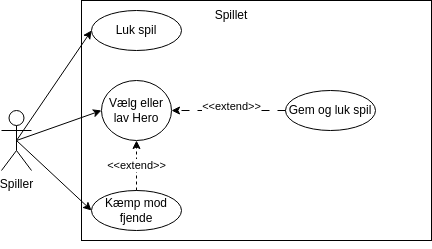

The diagram above was exported from draw.io. Its source (the exported page's mxGraphModel, read from the mxfile embedded in the PNG):
<mxGraphModel dx="546" dy="385" grid="1" gridSize="10" guides="1" tooltips="1" connect="1" arrows="1" fold="1" page="1" pageScale="1" pageWidth="827" pageHeight="1169" math="0" shadow="0">
  <root>
    <mxCell id="WIyWlLk6GJQsqaUBKTNV-0" />
    <mxCell id="WIyWlLk6GJQsqaUBKTNV-1" parent="WIyWlLk6GJQsqaUBKTNV-0" />
    <mxCell id="1e3YRN1DEOFHOjJZ6Lew-10" style="rounded=0;orthogonalLoop=1;jettySize=auto;html=1;exitX=0.5;exitY=0.5;exitDx=0;exitDy=0;exitPerimeter=0;entryX=0;entryY=0.5;entryDx=0;entryDy=0;" parent="WIyWlLk6GJQsqaUBKTNV-1" source="1e3YRN1DEOFHOjJZ6Lew-0" target="1e3YRN1DEOFHOjJZ6Lew-3" edge="1">
      <mxGeometry relative="1" as="geometry" />
    </mxCell>
    <mxCell id="1e3YRN1DEOFHOjJZ6Lew-11" style="rounded=0;orthogonalLoop=1;jettySize=auto;html=1;exitX=0.5;exitY=0.5;exitDx=0;exitDy=0;exitPerimeter=0;entryX=0;entryY=0.5;entryDx=0;entryDy=0;" parent="WIyWlLk6GJQsqaUBKTNV-1" source="1e3YRN1DEOFHOjJZ6Lew-0" target="1e3YRN1DEOFHOjJZ6Lew-2" edge="1">
      <mxGeometry relative="1" as="geometry" />
    </mxCell>
    <mxCell id="lgq8R7jlOX6x0F_iwb_U-6" style="rounded=0;orthogonalLoop=1;jettySize=auto;html=1;exitX=0.5;exitY=0.5;exitDx=0;exitDy=0;exitPerimeter=0;entryX=0;entryY=0.5;entryDx=0;entryDy=0;" edge="1" parent="WIyWlLk6GJQsqaUBKTNV-1" source="1e3YRN1DEOFHOjJZ6Lew-0" target="1e3YRN1DEOFHOjJZ6Lew-7">
      <mxGeometry relative="1" as="geometry" />
    </mxCell>
    <mxCell id="1e3YRN1DEOFHOjJZ6Lew-0" value="Spiller" style="shape=umlActor;verticalLabelPosition=bottom;verticalAlign=top;html=1;outlineConnect=0;" parent="WIyWlLk6GJQsqaUBKTNV-1" vertex="1">
      <mxGeometry x="130" y="290" width="30" height="60" as="geometry" />
    </mxCell>
    <mxCell id="1e3YRN1DEOFHOjJZ6Lew-1" value="" style="rounded=0;whiteSpace=wrap;html=1;fillColor=none;" parent="WIyWlLk6GJQsqaUBKTNV-1" vertex="1">
      <mxGeometry x="210" y="180" width="350" height="240" as="geometry" />
    </mxCell>
    <mxCell id="1e3YRN1DEOFHOjJZ6Lew-2" value="Vælg eller lav Hero" style="ellipse;whiteSpace=wrap;html=1;" parent="WIyWlLk6GJQsqaUBKTNV-1" vertex="1">
      <mxGeometry x="230" y="260" width="70" height="60" as="geometry" />
    </mxCell>
    <mxCell id="1e3YRN1DEOFHOjJZ6Lew-3" value="Luk spil" style="ellipse;whiteSpace=wrap;html=1;" parent="WIyWlLk6GJQsqaUBKTNV-1" vertex="1">
      <mxGeometry x="220" y="190" width="90" height="40" as="geometry" />
    </mxCell>
    <mxCell id="1e3YRN1DEOFHOjJZ6Lew-4" value="Gem og luk spil" style="ellipse;whiteSpace=wrap;html=1;" parent="WIyWlLk6GJQsqaUBKTNV-1" vertex="1">
      <mxGeometry x="414" y="270" width="90" height="40" as="geometry" />
    </mxCell>
    <mxCell id="1e3YRN1DEOFHOjJZ6Lew-5" value="" style="endArrow=classic;html=1;rounded=0;entryX=1;entryY=0.5;entryDx=0;entryDy=0;dashed=1;dashPattern=8 8;exitX=0;exitY=0.5;exitDx=0;exitDy=0;" parent="WIyWlLk6GJQsqaUBKTNV-1" source="1e3YRN1DEOFHOjJZ6Lew-4" target="1e3YRN1DEOFHOjJZ6Lew-2" edge="1">
      <mxGeometry width="50" height="50" relative="1" as="geometry">
        <mxPoint x="390" y="360" as="sourcePoint" />
        <mxPoint x="440" y="310" as="targetPoint" />
      </mxGeometry>
    </mxCell>
    <mxCell id="1e3YRN1DEOFHOjJZ6Lew-6" value="&amp;lt;&amp;lt;extend&amp;gt;&amp;gt;" style="edgeLabel;html=1;align=center;verticalAlign=middle;resizable=0;points=[];" parent="1e3YRN1DEOFHOjJZ6Lew-5" vertex="1" connectable="0">
      <mxGeometry x="-0.0476" y="1" relative="1" as="geometry">
        <mxPoint y="-5" as="offset" />
      </mxGeometry>
    </mxCell>
    <mxCell id="1e3YRN1DEOFHOjJZ6Lew-7" value="Kæmp mod fjende" style="ellipse;whiteSpace=wrap;html=1;" parent="WIyWlLk6GJQsqaUBKTNV-1" vertex="1">
      <mxGeometry x="220" y="370" width="90" height="40" as="geometry" />
    </mxCell>
    <mxCell id="1e3YRN1DEOFHOjJZ6Lew-12" value="Spillet" style="text;html=1;align=center;verticalAlign=middle;whiteSpace=wrap;rounded=0;" parent="WIyWlLk6GJQsqaUBKTNV-1" vertex="1">
      <mxGeometry x="330" y="180" width="60" height="30" as="geometry" />
    </mxCell>
    <mxCell id="1e3YRN1DEOFHOjJZ6Lew-13" value="" style="endArrow=classic;html=1;rounded=0;entryX=0.5;entryY=1;entryDx=0;entryDy=0;dashed=1;exitX=0.5;exitY=0;exitDx=0;exitDy=0;" parent="WIyWlLk6GJQsqaUBKTNV-1" source="1e3YRN1DEOFHOjJZ6Lew-7" target="1e3YRN1DEOFHOjJZ6Lew-2" edge="1">
      <mxGeometry width="50" height="50" relative="1" as="geometry">
        <mxPoint x="390" y="330" as="sourcePoint" />
        <mxPoint x="320" y="380" as="targetPoint" />
      </mxGeometry>
    </mxCell>
    <mxCell id="1e3YRN1DEOFHOjJZ6Lew-14" value="&amp;lt;&amp;lt;extend&amp;gt;&amp;gt;" style="edgeLabel;html=1;align=center;verticalAlign=middle;resizable=0;points=[];" parent="1e3YRN1DEOFHOjJZ6Lew-13" vertex="1" connectable="0">
      <mxGeometry x="-0.0476" y="1" relative="1" as="geometry">
        <mxPoint x="1" y="-1" as="offset" />
      </mxGeometry>
    </mxCell>
    <mxCell id="lgq8R7jlOX6x0F_iwb_U-5" style="edgeStyle=orthogonalEdgeStyle;rounded=0;orthogonalLoop=1;jettySize=auto;html=1;exitX=0.5;exitY=1;exitDx=0;exitDy=0;" edge="1" parent="WIyWlLk6GJQsqaUBKTNV-1" source="1e3YRN1DEOFHOjJZ6Lew-1" target="1e3YRN1DEOFHOjJZ6Lew-1">
      <mxGeometry relative="1" as="geometry" />
    </mxCell>
  </root>
</mxGraphModel>